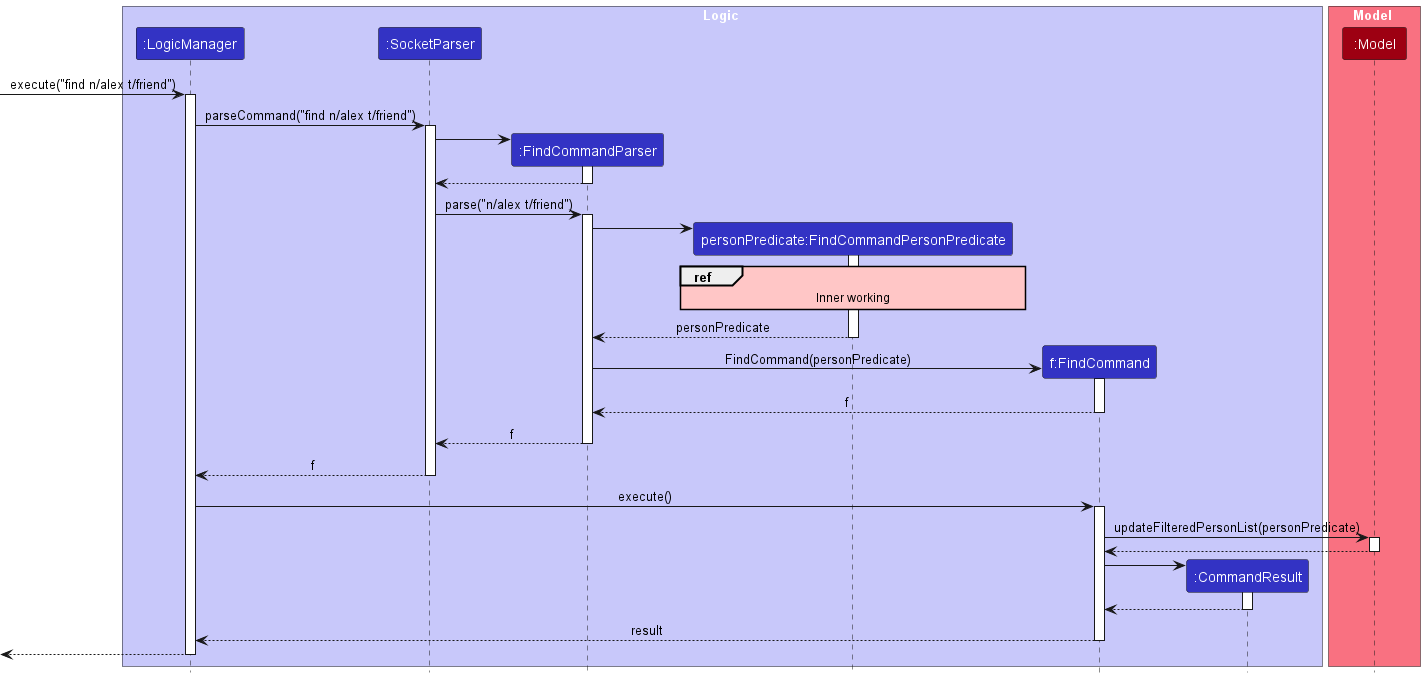

The diagram above was rendered by PlantUML. Its source (embedded in the PNG):
@startuml
!include style.puml

box Logic LOGIC_COLOR_T1
participant ":LogicManager" as LogicManager LOGIC_COLOR
participant ":SocketParser" as SocketParser LOGIC_COLOR
participant ":FindCommandParser" as FindCommandParser LOGIC_COLOR
participant "personPredicate:FindCommandPersonPredicate" as FindCommandPersonPredicate LOGIC_COLOR
participant "f:FindCommand" as FindCommand LOGIC_COLOR
participant ":CommandResult" as CommandResult LOGIC_COLOR
end box

box Model MODEL_COLOR_T1
participant ":Model" as Model MODEL_COLOR
end box

skinparam sequenceReferenceBackgroundColor #FFC6C6

[-> LogicManager : execute("find n/alex t/friend")
activate LogicManager

LogicManager -> SocketParser : parseCommand("find n/alex t/friend")
activate SocketParser

create FindCommandParser
SocketParser -> FindCommandParser
activate FindCommandParser

FindCommandParser --> SocketParser
deactivate FindCommandParser

SocketParser -> FindCommandParser : parse("n/alex t/friend")
activate FindCommandParser

create FindCommandPersonPredicate
FindCommandParser-> FindCommandPersonPredicate
activate FindCommandPersonPredicate

ref over FindCommandPersonPredicate
Inner working
end ref

FindCommandPersonPredicate --> FindCommandParser : personPredicate
deactivate FindCommandPersonPredicate

create FindCommand
FindCommandParser -> FindCommand : FindCommand(personPredicate)
activate FindCommand

FindCommand --> FindCommandParser : f
deactivate FindCommand

FindCommandParser --> SocketParser : f
deactivate FindCommandParser

SocketParser --> LogicManager : f
deactivate SocketParser

LogicManager -> FindCommand : execute()
activate FindCommand

FindCommand -> Model : updateFilteredPersonList(personPredicate)
activate Model

Model --> FindCommand
deactivate Model

create CommandResult
FindCommand -> CommandResult
activate CommandResult

CommandResult --> FindCommand
deactivate CommandResult

FindCommand --> LogicManager : result
deactivate FindCommand

[<--LogicManager
deactivate LogicManager
@enduml